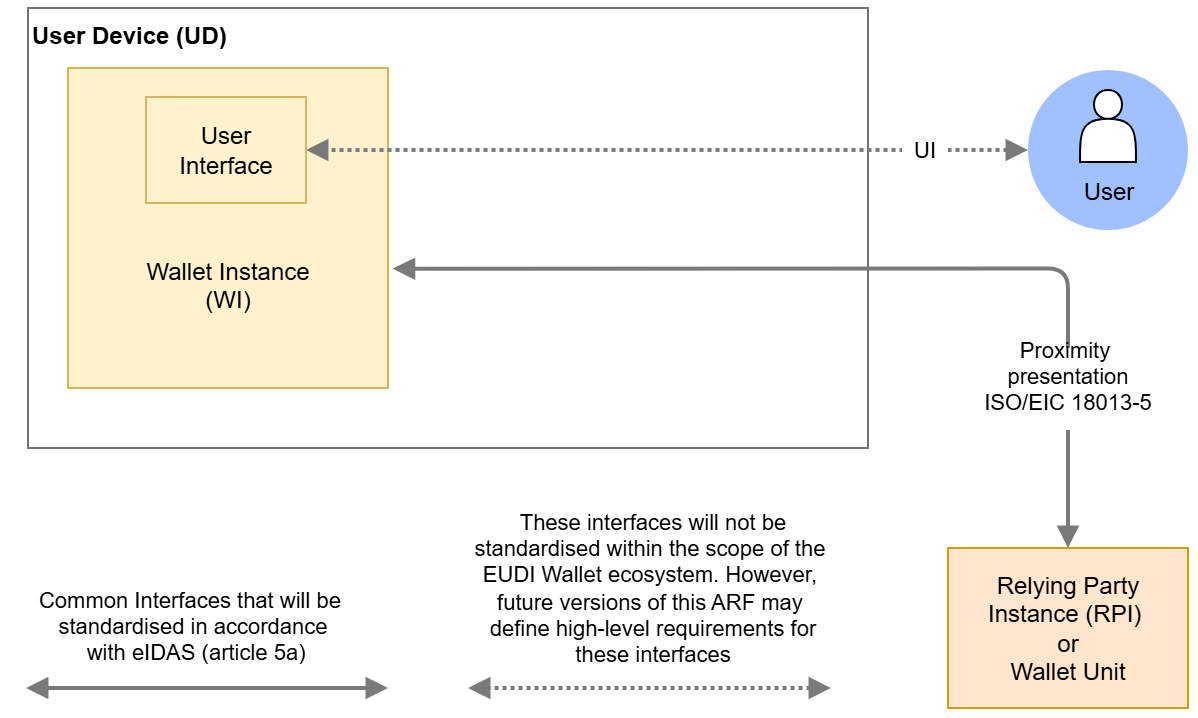

The diagram above was exported from draw.io. Its source (the exported page's mxGraphModel, read from the mxfile embedded in the PNG):
<mxGraphModel dx="275" dy="-26" grid="1" gridSize="10" guides="1" tooltips="1" connect="1" arrows="1" fold="1" page="0" pageScale="1" pageWidth="827" pageHeight="1169" background="light-dark(#FFFFFF,#FFFFFF)" math="0" shadow="0">
  <root>
    <mxCell id="0" />
    <mxCell id="1" parent="0" />
    <mxCell id="tklJ06Eg1gI686ZZUtUN-96" value="User Device (UD)" style="rounded=0;whiteSpace=wrap;html=1;fillColor=none;verticalAlign=top;align=left;strokeColor=#737373;fontStyle=1" parent="1" vertex="1">
      <mxGeometry x="760" y="570" width="420" height="220" as="geometry" />
    </mxCell>
    <mxCell id="tklJ06Eg1gI686ZZUtUN-58" value="&lt;div&gt;&lt;font style=&quot;color: light-dark(rgb(0, 0, 0), rgb(0, 0, 0));&quot;&gt;&lt;br&gt;&lt;/font&gt;&lt;/div&gt;&lt;font style=&quot;color: light-dark(rgb(0, 0, 0), rgb(0, 0, 0));&quot;&gt;&lt;div&gt;&lt;font style=&quot;color: light-dark(rgb(0, 0, 0), rgb(0, 0, 0));&quot;&gt;&lt;br&gt;&lt;/font&gt;&lt;/div&gt;&lt;div&gt;&lt;font style=&quot;color: light-dark(rgb(0, 0, 0), rgb(0, 0, 0));&quot;&gt;&lt;br&gt;&lt;/font&gt;&lt;/div&gt;&lt;div&gt;&lt;font style=&quot;color: light-dark(rgb(0, 0, 0), rgb(0, 0, 0));&quot;&gt;&lt;br&gt;&lt;/font&gt;&lt;/div&gt;Wallet Instance&lt;/font&gt;&lt;div&gt;&lt;font style=&quot;color: light-dark(rgb(0, 0, 0), rgb(0, 0, 0));&quot;&gt;(WI)&lt;/font&gt;&lt;/div&gt;" style="rounded=0;whiteSpace=wrap;html=1;fillColor=#fff2cc;strokeWidth=1;strokeColor=#d6b656;verticalAlign=middle;" parent="1" vertex="1">
      <mxGeometry x="780" y="600" width="160" height="160" as="geometry" />
    </mxCell>
    <mxCell id="2" value="" style="ellipse;whiteSpace=wrap;html=1;fillColor=#A0C0FF;strokeWidth=2;strokeColor=none;" parent="1" vertex="1">
      <mxGeometry x="1260" y="601" width="80" height="80" as="geometry" />
    </mxCell>
    <mxCell id="11" value="&lt;font style=&quot;color: light-dark(rgb(0, 0, 0), rgb(0, 0, 0));&quot;&gt;Relying Party Instance (RPI)&amp;nbsp;&lt;/font&gt;&lt;div&gt;&lt;font style=&quot;color: light-dark(rgb(0, 0, 0), rgb(0, 0, 0));&quot;&gt;or&lt;/font&gt;&lt;/div&gt;&lt;div&gt;&lt;font style=&quot;color: light-dark(rgb(0, 0, 0), rgb(0, 0, 0));&quot;&gt;Wallet Unit&lt;/font&gt;&lt;/div&gt;" style="rounded=0;whiteSpace=wrap;html=1;fillColor=#ffe6cc;strokeColor=#d79b00;" parent="1" vertex="1">
      <mxGeometry x="1220" y="840" width="120" height="80" as="geometry" />
    </mxCell>
    <mxCell id="AgY7hXo52zcuCKhdfbTI-98" style="edgeStyle=orthogonalEdgeStyle;rounded=1;orthogonalLoop=1;jettySize=auto;html=1;exitX=0;exitY=0.5;exitDx=0;exitDy=0;strokeColor=light-dark(#7a7a7a, #7a8896);startArrow=block;startFill=1;strokeWidth=2;endArrow=block;endFill=1;entryX=1;entryY=0.5;entryDx=0;entryDy=0;dashed=1;dashPattern=1 1;curved=0;" parent="1" source="2" target="tklJ06Eg1gI686ZZUtUN-60" edge="1">
      <mxGeometry relative="1" as="geometry">
        <mxPoint x="981" y="520" as="targetPoint" />
      </mxGeometry>
    </mxCell>
    <mxCell id="tklJ06Eg1gI686ZZUtUN-41" value="&amp;nbsp; UI&amp;nbsp;&amp;nbsp;" style="edgeLabel;html=1;align=center;verticalAlign=middle;resizable=0;points=[];" parent="AgY7hXo52zcuCKhdfbTI-98" vertex="1" connectable="0">
      <mxGeometry x="0.0815" y="1" relative="1" as="geometry">
        <mxPoint x="143" y="-1" as="offset" />
      </mxGeometry>
    </mxCell>
    <mxCell id="OqG462VzuzaBs0EC9eQU-37" value="" style="shape=actor;whiteSpace=wrap;html=1;strokeWidth=1;" parent="1" vertex="1">
      <mxGeometry x="1286" y="611" width="28" height="36" as="geometry" />
    </mxCell>
    <mxCell id="tklJ06Eg1gI686ZZUtUN-60" value="User&lt;div&gt;Interface&lt;/div&gt;" style="rounded=0;whiteSpace=wrap;html=1;fillColor=#fff2cc;strokeColor=#d6b656;" parent="1" vertex="1">
      <mxGeometry x="819" y="614.5" width="80" height="53" as="geometry" />
    </mxCell>
    <mxCell id="tklJ06Eg1gI686ZZUtUN-71" value="&lt;font style=&quot;color: light-dark(rgb(0, 0, 0), rgb(0, 0, 0));&quot;&gt;User&lt;/font&gt;" style="text;html=1;align=center;verticalAlign=middle;resizable=0;points=[];autosize=1;strokeColor=none;fillColor=none;" parent="1" vertex="1">
      <mxGeometry x="1275" y="647" width="50" height="30" as="geometry" />
    </mxCell>
    <mxCell id="tklJ06Eg1gI686ZZUtUN-73" value="Proximity &#10;presentation&#10;ISO/EIC 18013-5&#10;" style="edgeStyle=orthogonalEdgeStyle;endArrow=block;startArrow=block;startFill=1;strokeColor=light-dark(#7a7a7a, #4B5C6B);labelBackgroundColor=default;fontColor=light-dark(#000000,#000000);textShadow=0;strokeWidth=2;entryX=0.5;entryY=0;entryDx=0;entryDy=0;fontStyle=0;exitX=1.015;exitY=0.627;exitDx=0;exitDy=0;exitPerimeter=0;" parent="1" source="tklJ06Eg1gI686ZZUtUN-58" target="11" edge="1">
      <mxGeometry x="0.6641" relative="1" as="geometry">
        <mxPoint as="offset" />
        <mxPoint x="1149.46" y="740.3125" as="sourcePoint" />
        <mxPoint x="1099" y="460" as="targetPoint" />
        <Array as="points" />
      </mxGeometry>
    </mxCell>
    <mxCell id="tklJ06Eg1gI686ZZUtUN-76" style="edgeStyle=orthogonalEdgeStyle;rounded=0;orthogonalLoop=1;jettySize=auto;html=1;strokeColor=light-dark(#7a7a7a, #7a8896);startArrow=block;startFill=1;strokeWidth=2;endArrow=block;endFill=1;" parent="1" edge="1">
      <mxGeometry relative="1" as="geometry">
        <mxPoint x="759" y="910" as="targetPoint" />
        <mxPoint x="940" y="910" as="sourcePoint" />
      </mxGeometry>
    </mxCell>
    <mxCell id="tklJ06Eg1gI686ZZUtUN-77" value="Common Interfaces that will be&amp;nbsp;&lt;div&gt;standardised in accordance&lt;/div&gt;&lt;div&gt;&amp;nbsp;with eIDAS (article 5a)&lt;/div&gt;" style="edgeLabel;html=1;align=center;verticalAlign=middle;resizable=0;points=[];" parent="tklJ06Eg1gI686ZZUtUN-76" vertex="1" connectable="0">
      <mxGeometry x="0.0815" y="1" relative="1" as="geometry">
        <mxPoint y="-32" as="offset" />
      </mxGeometry>
    </mxCell>
    <mxCell id="tklJ06Eg1gI686ZZUtUN-94" style="edgeStyle=orthogonalEdgeStyle;rounded=0;orthogonalLoop=1;jettySize=auto;html=1;strokeColor=light-dark(#7a7a7a, #7a8896);startArrow=block;startFill=1;strokeWidth=2;endArrow=block;endFill=1;entryX=1;entryY=0.5;entryDx=0;entryDy=0;dashed=1;dashPattern=1 1;" parent="1" edge="1">
      <mxGeometry relative="1" as="geometry">
        <mxPoint x="980" y="910" as="targetPoint" />
        <mxPoint x="1161.5" y="910" as="sourcePoint" />
      </mxGeometry>
    </mxCell>
    <mxCell id="tklJ06Eg1gI686ZZUtUN-95" value="These interfaces will not be&lt;div&gt;standardised within the scope of the&amp;nbsp;&lt;/div&gt;&lt;div&gt;EUDI Wallet ecosystem. However,&amp;nbsp;&lt;/div&gt;&lt;div&gt;future versions of this ARF may&amp;nbsp;&lt;/div&gt;&lt;div&gt;define high-level requirements for&lt;/div&gt;&lt;div&gt;these interfaces&lt;/div&gt;" style="edgeLabel;html=1;align=center;verticalAlign=middle;resizable=0;points=[];" parent="tklJ06Eg1gI686ZZUtUN-94" vertex="1" connectable="0">
      <mxGeometry x="0.0815" y="1" relative="1" as="geometry">
        <mxPoint x="8" y="-51" as="offset" />
      </mxGeometry>
    </mxCell>
  </root>
</mxGraphModel>